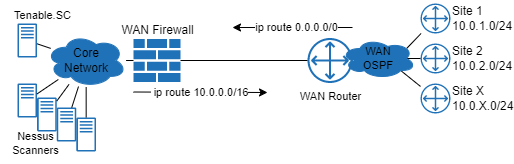

The diagram above was exported from draw.io. Its source (the exported page's mxGraphModel, read from the mxfile embedded in the PNG):
<mxGraphModel dx="989" dy="612" grid="1" gridSize="10" guides="1" tooltips="1" connect="1" arrows="1" fold="1" page="1" pageScale="1" pageWidth="850" pageHeight="1100" math="0" shadow="0">
  <root>
    <mxCell id="0" />
    <mxCell id="1" parent="0" />
    <mxCell id="wSIGxM_OU_PcA9a8RTGZ-4" value="WAN Router" style="sketch=0;outlineConnect=0;fillColor=#2072B8;strokeColor=#6c8ebf;dashed=0;verticalLabelPosition=bottom;verticalAlign=top;align=center;html=1;fontSize=11;fontStyle=0;aspect=fixed;pointerEvents=1;shape=mxgraph.aws4.customer_gateway;" parent="1" vertex="1">
      <mxGeometry x="552" y="274.5" width="45" height="45" as="geometry" />
    </mxCell>
    <mxCell id="wSIGxM_OU_PcA9a8RTGZ-5" value="Site 1&lt;br&gt;10.0.1.0/24" style="sketch=0;outlineConnect=0;fillColor=#2072B8;strokeColor=#6c8ebf;dashed=0;verticalLabelPosition=middle;verticalAlign=middle;align=left;html=1;fontSize=12;fontStyle=0;aspect=fixed;pointerEvents=1;shape=mxgraph.aws4.customer_gateway;labelPosition=right;" parent="1" vertex="1">
      <mxGeometry x="665" y="240" width="30" height="30" as="geometry" />
    </mxCell>
    <mxCell id="wSIGxM_OU_PcA9a8RTGZ-6" value="Site 2&lt;br&gt;10.0.2.0/24" style="sketch=0;outlineConnect=0;fillColor=#2072B8;strokeColor=#6c8ebf;dashed=0;verticalLabelPosition=middle;verticalAlign=middle;align=left;html=1;fontSize=12;fontStyle=0;aspect=fixed;pointerEvents=1;shape=mxgraph.aws4.customer_gateway;labelPosition=right;" parent="1" vertex="1">
      <mxGeometry x="665" y="280" width="30" height="30" as="geometry" />
    </mxCell>
    <mxCell id="wSIGxM_OU_PcA9a8RTGZ-7" value="Site X&lt;br&gt;10.0.X.0/24" style="sketch=0;outlineConnect=0;fillColor=#2072B8;strokeColor=#6c8ebf;dashed=0;verticalLabelPosition=middle;verticalAlign=middle;align=left;html=1;fontSize=12;fontStyle=0;aspect=fixed;pointerEvents=1;shape=mxgraph.aws4.customer_gateway;labelPosition=right;" parent="1" vertex="1">
      <mxGeometry x="665" y="320" width="30" height="30" as="geometry" />
    </mxCell>
    <mxCell id="wSIGxM_OU_PcA9a8RTGZ-9" style="edgeStyle=none;rounded=0;orthogonalLoop=1;jettySize=auto;html=1;exitX=0.88;exitY=0.25;exitDx=0;exitDy=0;exitPerimeter=0;endArrow=none;endFill=0;" parent="1" source="wSIGxM_OU_PcA9a8RTGZ-8" target="wSIGxM_OU_PcA9a8RTGZ-5" edge="1">
      <mxGeometry relative="1" as="geometry" />
    </mxCell>
    <mxCell id="wSIGxM_OU_PcA9a8RTGZ-10" style="edgeStyle=none;rounded=0;orthogonalLoop=1;jettySize=auto;html=1;exitX=0.875;exitY=0.5;exitDx=0;exitDy=0;exitPerimeter=0;endArrow=none;endFill=0;" parent="1" source="wSIGxM_OU_PcA9a8RTGZ-8" target="wSIGxM_OU_PcA9a8RTGZ-6" edge="1">
      <mxGeometry relative="1" as="geometry" />
    </mxCell>
    <mxCell id="wSIGxM_OU_PcA9a8RTGZ-11" style="edgeStyle=none;rounded=0;orthogonalLoop=1;jettySize=auto;html=1;exitX=0.8;exitY=0.8;exitDx=0;exitDy=0;exitPerimeter=0;endArrow=none;endFill=0;" parent="1" source="wSIGxM_OU_PcA9a8RTGZ-8" target="wSIGxM_OU_PcA9a8RTGZ-7" edge="1">
      <mxGeometry relative="1" as="geometry" />
    </mxCell>
    <mxCell id="wSIGxM_OU_PcA9a8RTGZ-12" style="edgeStyle=none;rounded=0;orthogonalLoop=1;jettySize=auto;html=1;endArrow=none;endFill=0;entryX=0.16;entryY=0.55;entryDx=0;entryDy=0;entryPerimeter=0;" parent="1" source="wSIGxM_OU_PcA9a8RTGZ-4" target="wSIGxM_OU_PcA9a8RTGZ-8" edge="1">
      <mxGeometry relative="1" as="geometry">
        <mxPoint x="668.3362499999998" y="305" as="sourcePoint" />
        <mxPoint x="710" y="305" as="targetPoint" />
      </mxGeometry>
    </mxCell>
    <mxCell id="wSIGxM_OU_PcA9a8RTGZ-13" style="edgeStyle=none;rounded=0;orthogonalLoop=1;jettySize=auto;html=1;endArrow=none;endFill=0;" parent="1" source="wSIGxM_OU_PcA9a8RTGZ-2" target="wSIGxM_OU_PcA9a8RTGZ-4" edge="1">
      <mxGeometry relative="1" as="geometry">
        <mxPoint x="565" y="305.7736318750086" as="sourcePoint" />
        <mxPoint x="600.6672000000001" y="307" as="targetPoint" />
      </mxGeometry>
    </mxCell>
    <mxCell id="wSIGxM_OU_PcA9a8RTGZ-14" value="Core&lt;br&gt;Network" style="ellipse;shape=cloud;whiteSpace=wrap;html=1;fillColor=#2072B8;strokeColor=#2072B8;" parent="1" vertex="1">
      <mxGeometry x="290.75" y="270.5" width="79.83" height="53" as="geometry" />
    </mxCell>
    <mxCell id="wSIGxM_OU_PcA9a8RTGZ-15" value="" style="sketch=0;outlineConnect=0;fontColor=#232F3E;gradientColor=none;fillColor=#2072B8;strokeColor=none;dashed=0;verticalLabelPosition=bottom;verticalAlign=top;align=center;html=1;fontSize=12;fontStyle=0;aspect=fixed;pointerEvents=1;shape=mxgraph.aws4.traditional_server;" parent="1" vertex="1">
      <mxGeometry x="262" y="320" width="19.62" height="34" as="geometry" />
    </mxCell>
    <mxCell id="wSIGxM_OU_PcA9a8RTGZ-16" value="" style="sketch=0;outlineConnect=0;fontColor=#232F3E;gradientColor=none;fillColor=#2072B8;strokeColor=none;dashed=0;verticalLabelPosition=bottom;verticalAlign=top;align=center;html=1;fontSize=12;fontStyle=0;aspect=fixed;pointerEvents=1;shape=mxgraph.aws4.traditional_server;" parent="1" vertex="1">
      <mxGeometry x="281.62" y="334" width="19.62" height="34" as="geometry" />
    </mxCell>
    <mxCell id="wSIGxM_OU_PcA9a8RTGZ-17" value="" style="sketch=0;outlineConnect=0;fontColor=#232F3E;gradientColor=none;fillColor=#2072B8;strokeColor=none;dashed=0;verticalLabelPosition=bottom;verticalAlign=top;align=center;html=1;fontSize=12;fontStyle=0;aspect=fixed;pointerEvents=1;shape=mxgraph.aws4.traditional_server;" parent="1" vertex="1">
      <mxGeometry x="301.24" y="344" width="19.62" height="34" as="geometry" />
    </mxCell>
    <mxCell id="wSIGxM_OU_PcA9a8RTGZ-18" value="" style="sketch=0;outlineConnect=0;fontColor=#232F3E;gradientColor=none;fillColor=#2072B8;strokeColor=none;dashed=0;verticalLabelPosition=bottom;verticalAlign=top;align=center;html=1;fontSize=12;fontStyle=0;aspect=fixed;pointerEvents=1;shape=mxgraph.aws4.traditional_server;" parent="1" vertex="1">
      <mxGeometry x="320.86" y="354" width="19.62" height="34" as="geometry" />
    </mxCell>
    <mxCell id="wSIGxM_OU_PcA9a8RTGZ-19" style="edgeStyle=none;rounded=0;orthogonalLoop=1;jettySize=auto;html=1;endArrow=none;endFill=0;" parent="1" source="wSIGxM_OU_PcA9a8RTGZ-18" target="wSIGxM_OU_PcA9a8RTGZ-14" edge="1">
      <mxGeometry relative="1" as="geometry">
        <mxPoint x="477" y="307" as="sourcePoint" />
        <mxPoint x="520" y="307" as="targetPoint" />
      </mxGeometry>
    </mxCell>
    <mxCell id="wSIGxM_OU_PcA9a8RTGZ-20" style="edgeStyle=none;rounded=0;orthogonalLoop=1;jettySize=auto;html=1;endArrow=none;endFill=0;" parent="1" source="wSIGxM_OU_PcA9a8RTGZ-14" target="wSIGxM_OU_PcA9a8RTGZ-17" edge="1">
      <mxGeometry relative="1" as="geometry">
        <mxPoint x="487" y="317" as="sourcePoint" />
        <mxPoint x="530" y="317" as="targetPoint" />
      </mxGeometry>
    </mxCell>
    <mxCell id="wSIGxM_OU_PcA9a8RTGZ-21" style="edgeStyle=none;rounded=0;orthogonalLoop=1;jettySize=auto;html=1;endArrow=none;endFill=0;" parent="1" source="wSIGxM_OU_PcA9a8RTGZ-16" target="wSIGxM_OU_PcA9a8RTGZ-14" edge="1">
      <mxGeometry relative="1" as="geometry">
        <mxPoint x="497" y="327" as="sourcePoint" />
        <mxPoint x="540" y="327" as="targetPoint" />
      </mxGeometry>
    </mxCell>
    <mxCell id="wSIGxM_OU_PcA9a8RTGZ-22" style="edgeStyle=none;rounded=0;orthogonalLoop=1;jettySize=auto;html=1;endArrow=none;endFill=0;" parent="1" source="wSIGxM_OU_PcA9a8RTGZ-15" target="wSIGxM_OU_PcA9a8RTGZ-14" edge="1">
      <mxGeometry relative="1" as="geometry">
        <mxPoint x="507" y="337" as="sourcePoint" />
        <mxPoint x="550" y="337" as="targetPoint" />
      </mxGeometry>
    </mxCell>
    <mxCell id="wSIGxM_OU_PcA9a8RTGZ-8" value="WAN&lt;br style=&quot;font-size: 11px;&quot;&gt;OSPF" style="ellipse;shape=cloud;whiteSpace=wrap;html=1;fillColor=#2072B8;strokeColor=#2072B8;fontSize=11;" parent="1" vertex="1">
      <mxGeometry x="586" y="275" width="74" height="40" as="geometry" />
    </mxCell>
    <mxCell id="wSIGxM_OU_PcA9a8RTGZ-23" style="edgeStyle=none;rounded=0;orthogonalLoop=1;jettySize=auto;html=1;endArrow=none;endFill=0;" parent="1" source="wSIGxM_OU_PcA9a8RTGZ-14" target="wSIGxM_OU_PcA9a8RTGZ-2" edge="1">
      <mxGeometry relative="1" as="geometry">
        <mxPoint x="291.62" y="341.97845235222906" as="sourcePoint" />
        <mxPoint x="328.31884371181866" y="323.19303009769294" as="targetPoint" />
      </mxGeometry>
    </mxCell>
    <mxCell id="wSIGxM_OU_PcA9a8RTGZ-24" style="edgeStyle=none;rounded=0;orthogonalLoop=1;jettySize=auto;html=1;endArrow=classic;endFill=1;" parent="1" edge="1">
      <mxGeometry relative="1" as="geometry">
        <mxPoint x="378" y="328.5" as="sourcePoint" />
        <mxPoint x="512" y="329" as="targetPoint" />
      </mxGeometry>
    </mxCell>
    <mxCell id="wSIGxM_OU_PcA9a8RTGZ-29" value="&amp;nbsp;ip route 10.0.0.0/16" style="edgeLabel;html=1;align=center;verticalAlign=middle;resizable=0;points=[];" parent="wSIGxM_OU_PcA9a8RTGZ-24" connectable="0" vertex="1">
      <mxGeometry x="-0.1592" y="2" relative="1" as="geometry">
        <mxPoint x="9" y="2" as="offset" />
      </mxGeometry>
    </mxCell>
    <mxCell id="wSIGxM_OU_PcA9a8RTGZ-2" value="WAN Firewall" style="sketch=0;pointerEvents=1;shadow=0;dashed=0;html=1;strokeColor=none;labelPosition=center;verticalLabelPosition=top;verticalAlign=bottom;outlineConnect=0;align=center;shape=mxgraph.office.concepts.firewall;fillColor=#2072B8;" parent="1" vertex="1">
      <mxGeometry x="378" y="275.5" width="47" height="43" as="geometry" />
    </mxCell>
    <mxCell id="wSIGxM_OU_PcA9a8RTGZ-33" style="edgeStyle=none;rounded=0;orthogonalLoop=1;jettySize=auto;html=1;endArrow=classic;endFill=1;" parent="1" edge="1">
      <mxGeometry relative="1" as="geometry">
        <mxPoint x="597" y="264" as="sourcePoint" />
        <mxPoint x="477" y="264" as="targetPoint" />
      </mxGeometry>
    </mxCell>
    <mxCell id="wSIGxM_OU_PcA9a8RTGZ-34" value="ip route 0.0.0.0/0" style="edgeLabel;html=1;align=center;verticalAlign=middle;resizable=0;points=[];" parent="wSIGxM_OU_PcA9a8RTGZ-33" connectable="0" vertex="1">
      <mxGeometry x="-0.1592" y="2" relative="1" as="geometry">
        <mxPoint x="-6" y="-2" as="offset" />
      </mxGeometry>
    </mxCell>
    <mxCell id="LkPADHFM9J4F6kXwhZSE-1" value="Nessus&lt;br&gt;Scanners" style="text;html=1;align=center;verticalAlign=middle;resizable=0;points=[];autosize=1;strokeColor=none;fillColor=none;fontSize=11;" parent="1" vertex="1">
      <mxGeometry x="245" y="360" width="70" height="40" as="geometry" />
    </mxCell>
    <mxCell id="LkPADHFM9J4F6kXwhZSE-2" value="" style="sketch=0;outlineConnect=0;fontColor=#232F3E;gradientColor=none;fillColor=#2072B8;strokeColor=none;dashed=0;verticalLabelPosition=bottom;verticalAlign=top;align=center;html=1;fontSize=12;fontStyle=0;aspect=fixed;pointerEvents=1;shape=mxgraph.aws4.traditional_server;" parent="1" vertex="1">
      <mxGeometry x="262" y="260" width="19.62" height="34" as="geometry" />
    </mxCell>
    <mxCell id="LkPADHFM9J4F6kXwhZSE-3" value="Tenable.SC" style="text;html=1;align=center;verticalAlign=middle;resizable=0;points=[];autosize=1;strokeColor=none;fillColor=none;fontSize=11;" parent="1" vertex="1">
      <mxGeometry x="246.81" y="237" width="80" height="30" as="geometry" />
    </mxCell>
    <mxCell id="LkPADHFM9J4F6kXwhZSE-4" style="edgeStyle=none;rounded=0;orthogonalLoop=1;jettySize=auto;html=1;endArrow=none;endFill=0;" parent="1" source="LkPADHFM9J4F6kXwhZSE-2" target="wSIGxM_OU_PcA9a8RTGZ-14" edge="1">
      <mxGeometry relative="1" as="geometry">
        <mxPoint x="291.62" y="340.36170796215686" as="sourcePoint" />
        <mxPoint x="312.84210328672225" y="326.00100263345803" as="targetPoint" />
      </mxGeometry>
    </mxCell>
  </root>
</mxGraphModel>